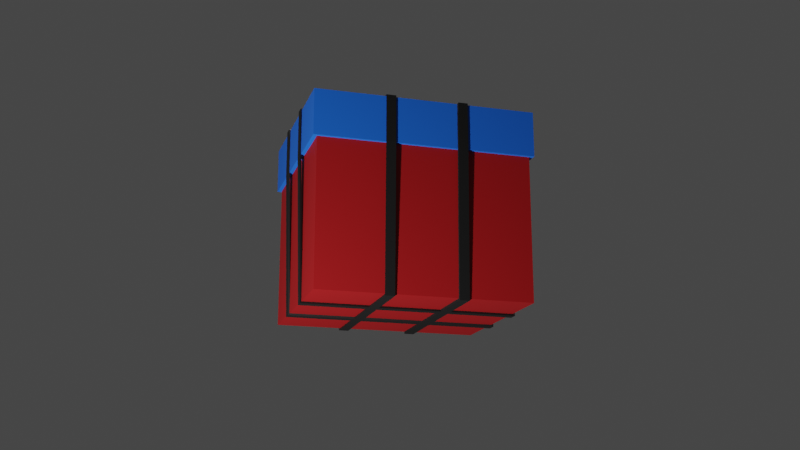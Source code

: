 # Source: pubg-airdrop.blend  (saved by Blender 2.83.20; exported with 4.5.12 LTS)
import bpy
from mathutils import Matrix  # noqa: F401  (used for matrix-valued properties, if any)

bpy.ops.wm.read_factory_settings(use_empty=True)
scene = bpy.context.scene
scene.name = 'Scene'

# ---- collections
col_collection = bpy.data.collections.new('Collection'); scene.collection.children.link(col_collection)
col_pubg_airdrop = bpy.data.collections.new('Pubg Airdrop'); scene.collection.children.link(col_pubg_airdrop)

# ---- materials (node trees are filled in below, after node groups)
mat_material_001 = bpy.data.materials.new('Material.001')
mat_material_001.use_transparent_shadow = False
mat_material_002 = bpy.data.materials.new('Material.002')
mat_material_002.use_transparent_shadow = False
mat_material = bpy.data.materials.new('Material')
mat_material.alpha_threshold = 0.0
mat_material.use_transparent_shadow = False
mat_material.line_color = (0.0, 0.0, 0.0, 1.0)

# ---- material node trees
mat_material_001.use_nodes = True; mat_material_001.node_tree.nodes.clear()
_N = mat_material_001.node_tree.nodes; _L = mat_material_001.node_tree.links
n0 = _N.new('ShaderNodeBsdfPrincipled'); n0.name = 'Principled BSDF'; n0.location = (10, 300)
n0.distribution = 'GGX'
n0.subsurface_method = 'BURLEY'
n0.inputs[0].default_value = (0.3264, 0.0, 0.001746, 1.0)
n0.inputs[1].default_value = 0.1875
n0.inputs[2].default_value = 0.7031
n0.inputs[3].default_value = 1.45
n0.inputs[27].default_value = (0.0, 0.0, 0.0, 1.0)
n0.inputs[28].default_value = 1.0
n1 = _N.new('ShaderNodeOutputMaterial'); n1.name = 'Material Output'; n1.location = (300, 300)
_L.new(n0.outputs[0], n1.inputs[0])
n1.is_active_output = True
mat_material_002.use_nodes = True; mat_material_002.node_tree.nodes.clear()
_N = mat_material_002.node_tree.nodes; _L = mat_material_002.node_tree.links
n0 = _N.new('ShaderNodeBsdfPrincipled'); n0.name = 'Principled BSDF'; n0.location = (10, 300)
n0.distribution = 'GGX'
n0.subsurface_method = 'BURLEY'
n0.inputs[0].default_value = (0.0, 0.1058, 0.6152, 1.0)
n0.inputs[2].default_value = 0.8438
n0.inputs[3].default_value = 1.45
n0.inputs[27].default_value = (0.0, 0.0, 0.0, 1.0)
n0.inputs[28].default_value = 1.0
n1 = _N.new('ShaderNodeOutputMaterial'); n1.name = 'Material Output'; n1.location = (300, 300)
_L.new(n0.outputs[0], n1.inputs[0])
n1.is_active_output = True
mat_material.use_nodes = True; mat_material.node_tree.nodes.clear()
_N = mat_material.node_tree.nodes; _L = mat_material.node_tree.links
n0 = _N.new('ShaderNodeOutputMaterial'); n0.name = 'Material Output'; n0.location = (300, 300)
n1 = _N.new('ShaderNodeBsdfPrincipled'); n1.name = 'Principled BSDF'; n1.location = (10, 300)
n1.distribution = 'GGX'
n1.subsurface_method = 'BURLEY'
n1.inputs[0].default_value = (0.0, 0.0, 0.0, 1.0)
n1.inputs[2].default_value = 0.7125
n1.inputs[3].default_value = 1.45
n1.inputs[27].default_value = (0.0, 0.0, 0.0, 1.0)
n1.inputs[28].default_value = 1.0
_L.new(n1.outputs[0], n0.inputs[0])
n0.is_active_output = True

# ---- world
world_world = bpy.data.worlds.new('World'); scene.world = world_world
world_world.use_nodes = True; world_world.node_tree.nodes.clear()
_N = world_world.node_tree.nodes; _L = world_world.node_tree.links
n0 = _N.new('ShaderNodeOutputWorld'); n0.name = 'World Output'; n0.location = (300, 300)
n1 = _N.new('ShaderNodeBackground'); n1.name = 'Background'; n1.location = (10, 300)
n1.inputs[0].default_value = (0.05088, 0.05088, 0.05088, 1.0)
_L.new(n1.outputs[0], n0.inputs[0])
n0.is_active_output = True
world_world.color = (0.05088, 0.05088, 0.05088)
world_world.use_sun_shadow = False
world_world.sun_shadow_jitter_overblur = 0.0

# ---- cameras
cam_camera = bpy.data.cameras.new('Camera')
cam_camera.clip_end = 100.0
cam_camera.ortho_scale = 7.314

# ---- lights
light_light = bpy.data.lights.new('Light', 'POINT')
light_light.transmission_factor = 0.0
light_light.energy = 1000.0
light_light.shadow_soft_size = 0.1
light_light.shadow_maximum_resolution = 0.006
light_light.use_absolute_resolution = True
light_light_002 = bpy.data.lights.new('Light.002', 'POINT')
light_light_002.transmission_factor = 0.0
light_light_002.energy = 1000.0
light_light_002.shadow_soft_size = 0.1
light_light_002.shadow_maximum_resolution = 0.006
light_light_002.use_absolute_resolution = True

# ---- meshes
me_cube = bpy.data.meshes.new('Cube')
me_cube.from_pydata([(0.5646, 0.6813, 0.7197), (0.5646, 0.6813, -0.7197), (0.5646, -0.6813, 0.7197), (0.5646, -0.6813, -0.7197), (-0.5646, 0.6813, 0.7197), (-0.5646, 0.6813, -0.7197), (-0.5646, -0.6813, 0.7197), (-0.5646, -0.6813, -0.7197), (-0.5646, 0.6813, 0.3747), (0.5646, -0.6813, 0.3747), (-0.5646, -0.6813, 0.3747), (0.5646, 0.6813, 0.3747), (-0.5862, -0.7074, 0.3747), (-0.5862, -0.7074, 0.7197), (0.5862, 0.7074, 0.3747), (-0.5862, 0.7074, 0.3747), (0.5862, -0.7074, 0.3747), (-0.5862, 0.7074, 0.7197), (0.5862, 0.7074, 0.7197), (0.5862, -0.7074, 0.7197)], [], [(7, 5, 1, 3), (6, 13, 19, 2), (1, 11, 9, 3), (10, 9, 16, 12), (8, 5, 7, 10), (8, 10, 12, 15), (5, 8, 11, 1), (6, 2, 0, 4), (2, 19, 18, 0), (14, 18, 19, 16), (15, 17, 18, 14), (16, 19, 13, 12), (15, 12, 13, 17), (4, 17, 13, 6), (8, 15, 14, 11), (9, 11, 14, 16), (4, 0, 18, 17), (10, 7, 3, 9)])
me_cube.polygons.foreach_set('material_index', [0, 1, 0, 1, 0, 1, 0, 1, 1, 1, 1, 1, 1, 1, 1, 1, 1, 0])
_uv = me_cube.uv_layers.new(name='UVMap')
_uv.uv.foreach_set('vector', [0.125, 0.75, 0.125, 0.5, 0.375, 0.5, 0.375, 0.75, 0.875, 0.75, 0.875, 0.75, 0.625, 0.75, 0.625, 0.75, 0.375, 0.5, 0.5651, 0.5, 0.5651, 0.75, 0.375, 0.75, 0.5651, 1.0, 0.5651, 0.75, 0.5651, 0.75, 0.5651, 1.0, 0.5651, 0.25, 0.375, 0.25, 0.375, 0.0, 0.5651, 0.0, 0.5651, 0.25, 0.5651, 0.0, 0.5651, 0.0, 0.5651, 0.25, 0.375, 0.25, 0.5651, 0.25, 0.5651, 0.5, 0.375, 0.5, 0.875, 0.75, 0.625, 0.75, 0.625, 0.5, 0.875, 0.5, 0.625, 0.75, 0.625, 0.75, 0.625, 0.5, 0.625, 0.5, 0.5651, 0.5, 0.625, 0.5, 0.625, 0.75, 0.5651, 0.75, 0.5651, 0.25, 0.625, 0.25, 0.625, 0.5, 0.5651, 0.5, 0.5651, 0.75, 0.625, 0.75, 0.625, 1.0, 0.5651, 1.0, 0.5651, 0.25, 0.5651, 0.0, 0.625, 0.0, 0.625, 0.25, 0.875, 0.5, 0.875, 0.5, 0.875, 0.75, 0.875, 0.75, 0.5651, 0.25, 0.5651, 0.25, 0.5651, 0.5, 0.5651, 0.5, 0.5651, 0.75, 0.5651, 0.5, 0.5651, 0.5, 0.5651, 0.75, 0.875, 0.5, 0.625, 0.5, 0.625, 0.5, 0.875, 0.5, 0.5651, 1.0, 0.375, 1.0, 0.375, 0.75, 0.5651, 0.75])
me_cube.materials.append(mat_material_001)
me_cube.materials.append(mat_material_002)
me_cube.use_remesh_preserve_volume = False
me_cube.use_remesh_preserve_attributes = False
me_cube.use_mirror_vertex_groups = False
me_cube.update()
me_cube_001 = bpy.data.meshes.new('Cube.001')
me_cube_001.from_pydata([(-0.5645, 0.1934, -0.7197), (-0.5645, 0.2556, -0.7197), (-0.5645, -0.2608, -0.7197), (-0.5645, -0.1986, -0.7197), (0.5647, 0.2556, 0.7197), (0.5647, 0.1934, 0.7197), (0.5647, -0.1986, 0.7197), (0.5647, -0.2608, 0.7197), (-0.5645, -0.2608, 0.7197), (-0.5645, -0.1986, 0.7197), (-0.5645, 0.1934, 0.7197), (-0.5645, 0.2556, 0.7197), (0.5647, -0.2608, -0.7197), (0.5647, -0.1986, -0.7197), (0.5647, 0.1934, -0.7197), (0.5647, 0.2556, -0.7197), (0.1572, 0.6788, -0.7197), (0.2194, 0.6788, -0.7197), (-0.2192, 0.6788, -0.7197), (-0.157, 0.6788, -0.7197), (0.2194, -0.6839, 0.7197), (0.1572, -0.6839, 0.7197), (-0.157, -0.6839, 0.7197), (-0.2192, -0.6839, 0.7197), (-0.157, -0.6839, -0.7197), (-0.2192, -0.6839, -0.7197), (0.2194, -0.6839, -0.7197), (0.1572, -0.6839, -0.7197), (-0.157, 0.6788, 0.7197), (-0.2192, 0.6788, 0.7197), (0.2194, 0.6788, 0.7197), (0.1572, 0.6788, 0.7197), (0.2194, 0.2556, -0.7197), (0.2194, 0.1934, -0.7197), (0.1572, 0.1934, -0.7197), (0.1572, 0.2556, -0.7197), (-0.2192, 0.2556, -0.7197), (-0.157, 0.2556, -0.7197), (-0.157, 0.1934, -0.7197), (-0.2192, 0.1934, -0.7197), (0.2194, -0.2608, -0.7197), (0.1572, -0.2608, -0.7197), (0.1572, -0.1986, -0.7197), (0.2194, -0.1986, -0.7197), (-0.2192, -0.2608, -0.7197), (-0.2192, -0.1986, -0.7197), (-0.157, -0.1986, -0.7197), (-0.157, -0.2608, -0.7197), (-0.2192, 0.2556, 0.7197), (-0.2192, 0.1934, 0.7197), (-0.157, 0.1934, 0.7197), (-0.157, 0.2556, 0.7197), (0.2194, 0.2556, 0.7197), (0.1572, 0.2556, 0.7197), (0.1572, 0.1934, 0.7197), (0.2194, 0.1934, 0.7197), (-0.2192, -0.2608, 0.7197), (-0.157, -0.2608, 0.7197), (-0.157, -0.1986, 0.7197), (-0.2192, -0.1986, 0.7197), (0.2194, -0.2608, 0.7197), (0.2194, -0.1986, 0.7197), (0.1572, -0.1986, 0.7197), (0.1572, -0.2608, 0.7197), (0.5863, 0.1931, 0.3747), (0.5863, 0.2558, 0.3747), (-0.2195, -0.71, 0.3747), (-0.1568, -0.71, 0.3747), (0.2198, 0.7048, 0.7197), (0.2198, 0.7048, 0.3747), (-0.218, 0.7048, 0.3747), (0.5863, -0.1981, 0.3747), (-0.5861, 0.2566, 0.3747), (-0.5861, -0.2611, 0.3747), (-0.5861, 0.1947, 0.3747), (-0.1566, 0.7048, 0.3747), (0.1578, -0.71, 0.7197), (0.1578, -0.71, 0.3747), (-0.1566, 0.7048, 0.7197), (0.2201, -0.71, 0.3747), (-0.5861, -0.1989, 0.3747), (0.5863, 0.1931, 0.7197), (0.1569, 0.7048, 0.3747), (-0.5861, -0.1989, 0.7197), (-0.5861, 0.2566, 0.7197), (0.5863, -0.261, 0.7197), (0.5863, -0.261, 0.3747), (-0.2195, -0.71, 0.7197), (0.5863, 0.2558, 0.7197), (0.5863, -0.1981, 0.7197), (-0.5861, -0.2611, 0.7197), (-0.5861, 0.1947, 0.7197), (0.1569, 0.7048, 0.7197), (-0.218, 0.7048, 0.7197), (0.2201, -0.71, 0.7197), (-0.1568, -0.71, 0.7197), (-0.5742, -0.202, -0.7349), (-0.5961, -0.2023, 0.3783), (-0.2229, 0.6904, -0.7349), (-0.2217, 0.7169, 0.3783), (0.1599, -0.6956, -0.7349), (0.1605, -0.7221, 0.3783), (0.5964, -0.2654, 0.7292), (0.5744, -0.2652, 0.7292), (0.2232, 0.6904, -0.7349), (0.2236, 0.7169, 0.3783), (0.5744, -0.202, -0.7349), (0.5964, -0.2015, 0.3783), (0.2232, -0.6956, -0.7349), (0.2238, -0.7221, 0.3783), (-0.5742, -0.2652, -0.7349), (-0.5961, -0.2655, 0.3783), (0.1599, 0.6904, -0.7349), (0.1596, 0.7169, 0.3783), (0.5964, 0.1965, 0.7292), (0.5744, 0.1968, 0.7292), (0.1599, 0.26, -0.7349), (0.2232, 0.26, -0.7349), (0.2232, 0.1968, -0.7349), (0.1599, 0.1968, -0.7349), (-0.2229, 0.1968, -0.7349), (-0.2229, 0.26, -0.7349), (-0.1597, 0.26, -0.7349), (-0.1597, 0.1968, -0.7349), (0.2232, -0.202, -0.7349), (0.2232, -0.2652, -0.7349), (0.1599, -0.2652, -0.7349), (0.1599, -0.202, -0.7349), (-0.1597, -0.2652, -0.7349), (-0.2229, -0.2652, -0.7349), (-0.2229, -0.202, -0.7349), (-0.1597, -0.202, -0.7349), (-0.1597, 0.26, 0.7292), (-0.2229, 0.26, 0.7292), (-0.2229, 0.1968, 0.7292), (-0.1597, 0.1968, 0.7292), (0.2232, 0.1968, 0.7292), (0.2232, 0.26, 0.7292), (0.1599, 0.26, 0.7292), (0.1599, 0.1968, 0.7292), (-0.2229, -0.202, 0.7292), (-0.2229, -0.2652, 0.7292), (-0.1597, -0.2652, 0.7292), (-0.1597, -0.202, 0.7292), (0.1599, -0.2652, 0.7292), (0.2232, -0.2652, 0.7292), (0.2232, -0.202, 0.7292), (0.1599, -0.202, 0.7292), (0.5744, 0.26, 0.7292), (0.5744, 0.1968, -0.7349), (0.5744, 0.26, -0.7349), (0.5744, -0.202, 0.7292), (0.5964, -0.2015, 0.7292), (0.5744, -0.2652, -0.7349), (0.5964, -0.2654, 0.3783), (-0.5742, 0.26, -0.7349), (-0.5961, 0.261, 0.3783), (-0.5742, 0.1968, -0.7349), (-0.5742, -0.2652, 0.7292), (-0.5742, -0.202, 0.7292), (-0.2229, -0.6956, -0.7349), (-0.2232, -0.7221, 0.3783), (-0.5961, 0.1981, 0.3783), (-0.5742, 0.1968, 0.7292), (-0.5742, 0.26, 0.7292), (0.2236, 0.7169, 0.7292), (0.2232, 0.6904, 0.7292), (0.1599, 0.6904, 0.7292), (-0.1597, 0.6904, 0.7292), (-0.2229, 0.6904, 0.7292), (-0.1597, 0.6904, -0.7349), (0.1605, -0.7221, 0.7292), (0.1599, -0.6956, 0.7292), (-0.1597, -0.6956, 0.7292), (-0.1595, -0.7221, 0.7292), (-0.1597, -0.6956, -0.7349), (0.2232, -0.6956, 0.7292), (0.5964, 0.2602, 0.3783), (-0.2229, -0.6956, 0.7292), (-0.1593, 0.7169, 0.3783), (0.5964, 0.2602, 0.7292), (0.5964, 0.1965, 0.3783), (-0.1595, -0.7221, 0.3783), (-0.1593, 0.7169, 0.7292), (-0.5961, -0.2023, 0.7292), (-0.5961, 0.261, 0.7292), (-0.2232, -0.7221, 0.7292), (-0.5961, -0.2655, 0.7292), (-0.5961, 0.1981, 0.7292), (0.1596, 0.7169, 0.7292), (-0.2217, 0.7169, 0.7292), (0.2238, -0.7221, 0.7292)], [], [(8, 90, 83, 9), (66, 67, 24, 25), (4, 88, 81, 5), (32, 35, 34, 33), (36, 39, 38, 37), (40, 43, 42, 41), (44, 47, 46, 45), (48, 51, 50, 49), (52, 55, 54, 53), (56, 59, 58, 57), (60, 63, 62, 61), (71, 13, 12, 86), (39, 36, 1, 0), (44, 45, 3, 2), (80, 73, 2, 3), (55, 52, 4, 5), (60, 61, 6, 7), (14, 15, 32, 33), (34, 35, 37, 38), (12, 13, 43, 40), (41, 42, 46, 47), (10, 11, 48, 49), (50, 51, 53, 54), (8, 9, 59, 56), (57, 58, 62, 63), (54, 55, 61, 62), (49, 50, 58, 59), (31, 30, 52, 53), (29, 28, 51, 48), (38, 39, 45, 46), (33, 34, 42, 43), (19, 18, 36, 37), (17, 16, 35, 32), (47, 44, 25, 24), (40, 41, 27, 26), (69, 82, 16, 17), (72, 74, 0, 1), (63, 60, 20, 21), (56, 57, 22, 23), (70, 18, 19, 75), (87, 95, 67, 66), (76, 94, 79, 77), (68, 92, 82, 69), (78, 93, 70, 75), (84, 91, 74, 72), (83, 90, 73, 80), (85, 89, 71, 86), (81, 88, 65, 64), (20, 94, 76, 21), (10, 91, 84, 11), (31, 92, 68, 30), (6, 89, 85, 7), (77, 79, 26, 27), (22, 95, 87, 23), (15, 14, 64, 65), (29, 93, 78, 28), (158, 159, 184, 187), (161, 160, 175, 182), (148, 115, 114, 180), (117, 118, 119, 116), (121, 122, 123, 120), (125, 126, 127, 124), (129, 130, 131, 128), (133, 134, 135, 132), (137, 138, 139, 136), (141, 142, 143, 140), (145, 146, 147, 144), (107, 154, 153, 106), (120, 157, 155, 121), (129, 110, 96, 130), (97, 96, 110, 111), (136, 115, 148, 137), (145, 103, 151, 146), (149, 118, 117, 150), (119, 123, 122, 116), (153, 125, 124, 106), (126, 128, 131, 127), (163, 134, 133, 164), (135, 139, 138, 132), (158, 141, 140, 159), (142, 144, 147, 143), (139, 147, 146, 136), (134, 140, 143, 135), (167, 138, 137, 166), (169, 133, 132, 168), (123, 131, 130, 120), (118, 124, 127, 119), (170, 122, 121, 98), (104, 117, 116, 112), (128, 175, 160, 129), (125, 108, 100, 126), (105, 104, 112, 113), (156, 155, 157, 162), (144, 172, 176, 145), (141, 178, 173, 142), (99, 179, 170, 98), (186, 161, 182, 174), (171, 101, 109, 191), (165, 105, 113, 189), (183, 179, 99, 190), (185, 156, 162, 188), (184, 97, 111, 187), (102, 154, 107, 152), (114, 181, 177, 180), (176, 172, 171, 191), (163, 164, 185, 188), (167, 166, 165, 189), (151, 103, 102, 152), (101, 100, 108, 109), (173, 178, 186, 174), (150, 177, 181, 149), (169, 168, 183, 190), (68, 69, 105, 165), (42, 34, 119, 127), (37, 35, 116, 122), (79, 94, 191, 109), (12, 40, 125, 153), (19, 37, 122, 170), (43, 13, 106, 124), (67, 95, 174, 182), (76, 77, 101, 171), (36, 18, 98, 121), (41, 47, 128, 126), (89, 6, 151, 152), (94, 20, 176, 191), (78, 75, 179, 183), (46, 42, 127, 131), (24, 67, 182, 175), (81, 64, 181, 114), (17, 32, 117, 104), (10, 49, 134, 163), (86, 12, 153, 154), (9, 83, 184, 159), (83, 80, 97, 184), (35, 16, 112, 116), (48, 11, 164, 133), (90, 8, 158, 187), (84, 72, 156, 185), (21, 76, 171, 172), (50, 54, 139, 135), (72, 1, 155, 156), (64, 14, 149, 181), (85, 86, 154, 102), (95, 22, 173, 174), (53, 51, 132, 138), (39, 0, 157, 120), (23, 87, 186, 178), (47, 24, 175, 128), (8, 56, 141, 158), (91, 10, 163, 188), (59, 9, 159, 140), (1, 36, 121, 155), (93, 29, 169, 190), (25, 44, 129, 160), (57, 63, 144, 142), (44, 2, 110, 129), (11, 84, 185, 164), (80, 3, 96, 97), (40, 26, 108, 125), (62, 58, 143, 147), (92, 31, 167, 189), (87, 66, 161, 186), (18, 70, 99, 98), (54, 62, 147, 139), (3, 45, 130, 96), (28, 78, 183, 168), (77, 27, 100, 101), (27, 41, 126, 100), (61, 55, 136, 146), (65, 88, 180, 177), (7, 85, 102, 103), (49, 59, 140, 134), (66, 25, 160, 161), (69, 17, 104, 105), (15, 65, 177, 150), (58, 50, 135, 143), (0, 74, 162, 157), (71, 89, 152, 107), (13, 71, 107, 106), (26, 79, 109, 108), (75, 19, 170, 179), (31, 53, 138, 167), (30, 68, 165, 166), (73, 90, 187, 111), (2, 73, 111, 110), (88, 4, 148, 180), (52, 30, 166, 137), (55, 5, 115, 136), (16, 82, 113, 112), (63, 21, 172, 144), (4, 52, 137, 148), (74, 91, 188, 162), (5, 81, 114, 115), (20, 60, 145, 176), (29, 48, 133, 169), (60, 7, 103, 145), (56, 23, 178, 141), (51, 28, 168, 132), (6, 61, 146, 151), (22, 57, 142, 173), (38, 46, 131, 123), (14, 33, 118, 149), (70, 93, 190, 99), (45, 39, 120, 130), (32, 15, 150, 117), (82, 92, 189, 113), (33, 43, 124, 118), (34, 38, 123, 119)])
_uv = me_cube_001.uv_layers.new(name='UVMap')
_uv.uv.foreach_set('vector', [0.875, 0.6724, 0.875, 0.6724, 0.875, 0.661, 0.875, 0.661, 0.5651, 0.9235, 0.5651, 0.9098, 0.2152, 0.75, 0.2015, 0.75, 0.625, 0.5776, 0.625, 0.5776, 0.625, 0.589, 0.625, 0.589, 0.2985, 0.5776, 0.2848, 0.5776, 0.2848, 0.589, 0.2985, 0.589, 0.2015, 0.5776, 0.2015, 0.589, 0.2152, 0.589, 0.2152, 0.5776, 0.2985, 0.6724, 0.2985, 0.661, 0.2848, 0.661, 0.2848, 0.6724, 0.2015, 0.6724, 0.2152, 0.6724, 0.2152, 0.661, 0.2015, 0.661, 0.7985, 0.5776, 0.7848, 0.5776, 0.7848, 0.589, 0.7985, 0.589, 0.7015, 0.5776, 0.7015, 0.589, 0.7152, 0.589, 0.7152, 0.5776, 0.7985, 0.6724, 0.7985, 0.661, 0.7848, 0.661, 0.7848, 0.6724, 0.7015, 0.6724, 0.7152, 0.6724, 0.7152, 0.661, 0.7015, 0.661, 0.5651, 0.661, 0.375, 0.661, 0.375, 0.6724, 0.5651, 0.6724, 0.2015, 0.589, 0.2015, 0.5776, 0.125, 0.5776, 0.125, 0.589, 0.2015, 0.6724, 0.2015, 0.661, 0.125, 0.661, 0.125, 0.6724, 0.5651, 0.08904, 0.5651, 0.07763, 0.125, 0.6724, 0.125, 0.661, 0.7015, 0.589, 0.7015, 0.5776, 0.625, 0.5776, 0.625, 0.589, 0.7015, 0.6724, 0.7015, 0.661, 0.625, 0.661, 0.625, 0.6724, 0.375, 0.589, 0.375, 0.5776, 0.2985, 0.5776, 0.2985, 0.589, 0.2848, 0.589, 0.2848, 0.5776, 0.2152, 0.5776, 0.2152, 0.589, 0.375, 0.6724, 0.375, 0.661, 0.2985, 0.661, 0.2985, 0.6724, 0.2848, 0.6724, 0.2848, 0.661, 0.2152, 0.661, 0.2152, 0.6724, 0.875, 0.589, 0.875, 0.5776, 0.7985, 0.5776, 0.7985, 0.589, 0.7848, 0.589, 0.7848, 0.5776, 0.7152, 0.5776, 0.7152, 0.589, 0.875, 0.6724, 0.875, 0.661, 0.7985, 0.661, 0.7985, 0.6724, 0.7848, 0.6724, 0.7848, 0.661, 0.7152, 0.661, 0.7152, 0.6724, 0.7152, 0.589, 0.7015, 0.589, 0.7015, 0.661, 0.7152, 0.661, 0.7985, 0.589, 0.7848, 0.589, 0.7848, 0.661, 0.7985, 0.661, 0.7152, 0.5, 0.7015, 0.5, 0.7015, 0.5776, 0.7152, 0.5776, 0.7985, 0.5, 0.7848, 0.5, 0.7848, 0.5776, 0.7985, 0.5776, 0.2152, 0.589, 0.2015, 0.589, 0.2015, 0.661, 0.2152, 0.661, 0.2985, 0.589, 0.2848, 0.589, 0.2848, 0.661, 0.2985, 0.661, 0.2152, 0.5, 0.2015, 0.5, 0.2015, 0.5776, 0.2152, 0.5776, 0.2985, 0.5, 0.2848, 0.5, 0.2848, 0.5776, 0.2985, 0.5776, 0.2152, 0.6724, 0.2015, 0.6724, 0.2015, 0.75, 0.2152, 0.75, 0.2985, 0.6724, 0.2848, 0.6724, 0.2848, 0.75, 0.2985, 0.75, 0.5651, 0.4235, 0.5651, 0.4098, 0.2848, 0.5, 0.2985, 0.5, 0.5651, 0.1724, 0.5651, 0.161, 0.125, 0.589, 0.125, 0.5776, 0.7152, 0.6724, 0.7015, 0.6724, 0.7015, 0.75, 0.7152, 0.75, 0.7985, 0.6724, 0.7848, 0.6724, 0.7848, 0.75, 0.7985, 0.75, 0.5651, 0.3265, 0.2015, 0.5, 0.2152, 0.5, 0.5651, 0.3402, 0.625, 0.9235, 0.625, 0.9098, 0.5651, 0.9098, 0.5651, 0.9235, 0.625, 0.8402, 0.625, 0.8265, 0.5651, 0.8265, 0.5651, 0.8402, 0.625, 0.4235, 0.625, 0.4098, 0.5651, 0.4098, 0.5651, 0.4235, 0.625, 0.3402, 0.625, 0.3265, 0.5651, 0.3265, 0.5651, 0.3402, 0.625, 0.1724, 0.625, 0.161, 0.5651, 0.161, 0.5651, 0.1724, 0.625, 0.08904, 0.625, 0.07763, 0.5651, 0.07763, 0.5651, 0.08904, 0.625, 0.6724, 0.625, 0.661, 0.5651, 0.661, 0.5651, 0.6724, 0.625, 0.589, 0.625, 0.5776, 0.5651, 0.5776, 0.5651, 0.589, 0.7015, 0.75, 0.7015, 0.75, 0.7152, 0.75, 0.7152, 0.75, 0.875, 0.589, 0.875, 0.589, 0.875, 0.5776, 0.875, 0.5776, 0.7152, 0.5, 0.7152, 0.5, 0.7015, 0.5, 0.7015, 0.5, 0.625, 0.661, 0.625, 0.661, 0.625, 0.6724, 0.625, 0.6724, 0.5651, 0.8402, 0.5651, 0.8265, 0.2985, 0.75, 0.2848, 0.75, 0.7848, 0.75, 0.7848, 0.75, 0.7985, 0.75, 0.7985, 0.75, 0.375, 0.5776, 0.375, 0.589, 0.5651, 0.589, 0.5651, 0.5776, 0.7985, 0.5, 0.7985, 0.5, 0.7848, 0.5, 0.7848, 0.5, 0.875, 0.6724, 0.875, 0.661, 0.875, 0.661, 0.875, 0.6724, 0.5651, 0.9235, 0.2015, 0.75, 0.2152, 0.75, 0.5651, 0.9098, 0.625, 0.5776, 0.625, 0.589, 0.625, 0.589, 0.625, 0.5776, 0.2985, 0.5776, 0.2985, 0.589, 0.2848, 0.589, 0.2848, 0.5776, 0.2015, 0.5776, 0.2152, 0.5776, 0.2152, 0.589, 0.2015, 0.589, 0.2985, 0.6724, 0.2848, 0.6724, 0.2848, 0.661, 0.2985, 0.661, 0.2015, 0.6724, 0.2015, 0.661, 0.2152, 0.661, 0.2152, 0.6724, 0.7985, 0.5776, 0.7985, 0.589, 0.7848, 0.589, 0.7848, 0.5776, 0.7015, 0.5776, 0.7152, 0.5776, 0.7152, 0.589, 0.7015, 0.589, 0.7985, 0.6724, 0.7848, 0.6724, 0.7848, 0.661, 0.7985, 0.661, 0.7015, 0.6724, 0.7015, 0.661, 0.7152, 0.661, 0.7152, 0.6724, 0.5651, 0.661, 0.5651, 0.6724, 0.375, 0.6724, 0.375, 0.661, 0.2015, 0.589, 0.125, 0.589, 0.125, 0.5776, 0.2015, 0.5776, 0.2015, 0.6724, 0.125, 0.6724, 0.125, 0.661, 0.2015, 0.661, 0.5651, 0.08904, 0.125, 0.661, 0.125, 0.6724, 0.5651, 0.07763, 0.7015, 0.589, 0.625, 0.589, 0.625, 0.5776, 0.7015, 0.5776, 0.7015, 0.6724, 0.625, 0.6724, 0.625, 0.661, 0.7015, 0.661, 0.375, 0.589, 0.2985, 0.589, 0.2985, 0.5776, 0.375, 0.5776, 0.2848, 0.589, 0.2152, 0.589, 0.2152, 0.5776, 0.2848, 0.5776, 0.375, 0.6724, 0.2985, 0.6724, 0.2985, 0.661, 0.375, 0.661, 0.2848, 0.6724, 0.2152, 0.6724, 0.2152, 0.661, 0.2848, 0.661, 0.875, 0.589, 0.7985, 0.589, 0.7985, 0.5776, 0.875, 0.5776, 0.7848, 0.589, 0.7152, 0.589, 0.7152, 0.5776, 0.7848, 0.5776, 0.875, 0.6724, 0.7985, 0.6724, 0.7985, 0.661, 0.875, 0.661, 0.7848, 0.6724, 0.7152, 0.6724, 0.7152, 0.661, 0.7848, 0.661, 0.7152, 0.589, 0.7152, 0.661, 0.7015, 0.661, 0.7015, 0.589, 0.7985, 0.589, 0.7985, 0.661, 0.7848, 0.661, 0.7848, 0.589, 0.7152, 0.5, 0.7152, 0.5776, 0.7015, 0.5776, 0.7015, 0.5, 0.7985, 0.5, 0.7985, 0.5776, 0.7848, 0.5776, 0.7848, 0.5, 0.2152, 0.589, 0.2152, 0.661, 0.2015, 0.661, 0.2015, 0.589, 0.2985, 0.589, 0.2985, 0.661, 0.2848, 0.661, 0.2848, 0.589, 0.2152, 0.5, 0.2152, 0.5776, 0.2015, 0.5776, 0.2015, 0.5, 0.2985, 0.5, 0.2985, 0.5776, 0.2848, 0.5776, 0.2848, 0.5, 0.2152, 0.6724, 0.2152, 0.75, 0.2015, 0.75, 0.2015, 0.6724, 0.2985, 0.6724, 0.2985, 0.75, 0.2848, 0.75, 0.2848, 0.6724, 0.5651, 0.4235, 0.2985, 0.5, 0.2848, 0.5, 0.5651, 0.4098, 0.5651, 0.1724, 0.125, 0.5776, 0.125, 0.589, 0.5651, 0.161, 0.7152, 0.6724, 0.7152, 0.75, 0.7015, 0.75, 0.7015, 0.6724, 0.7985, 0.6724, 0.7985, 0.75, 0.7848, 0.75, 0.7848, 0.6724, 0.5651, 0.3265, 0.5651, 0.3402, 0.2152, 0.5, 0.2015, 0.5, 0.625, 0.9235, 0.5651, 0.9235, 0.5651, 0.9098, 0.625, 0.9098, 0.625, 0.8402, 0.5651, 0.8402, 0.5651, 0.8265, 0.625, 0.8265, 0.625, 0.4235, 0.5651, 0.4235, 0.5651, 0.4098, 0.625, 0.4098, 0.625, 0.3402, 0.5651, 0.3402, 0.5651, 0.3265, 0.625, 0.3265, 0.625, 0.1724, 0.5651, 0.1724, 0.5651, 0.161, 0.625, 0.161, 0.625, 0.08904, 0.5651, 0.08904, 0.5651, 0.07763, 0.625, 0.07763, 0.625, 0.6724, 0.5651, 0.6724, 0.5651, 0.661, 0.625, 0.661, 0.625, 0.589, 0.5651, 0.589, 0.5651, 0.5776, 0.625, 0.5776, 0.7015, 0.75, 0.7152, 0.75, 0.7152, 0.75, 0.7015, 0.75, 0.875, 0.589, 0.875, 0.5776, 0.875, 0.5776, 0.875, 0.589, 0.7152, 0.5, 0.7015, 0.5, 0.7015, 0.5, 0.7152, 0.5, 0.625, 0.661, 0.625, 0.6724, 0.625, 0.6724, 0.625, 0.661, 0.5651, 0.8402, 0.2848, 0.75, 0.2985, 0.75, 0.5651, 0.8265, 0.7848, 0.75, 0.7985, 0.75, 0.7985, 0.75, 0.7848, 0.75, 0.375, 0.5776, 0.5651, 0.5776, 0.5651, 0.589, 0.375, 0.589, 0.7985, 0.5, 0.7848, 0.5, 0.7848, 0.5, 0.7985, 0.5, 0.625, 0.4235, 0.5651, 0.4235, 0.5651, 0.4235, 0.625, 0.4235, 0.2848, 0.661, 0.2848, 0.589, 0.2848, 0.589, 0.2848, 0.661, 0.2152, 0.5776, 0.2848, 0.5776, 0.2848, 0.5776, 0.2152, 0.5776, 0.5651, 0.8265, 0.625, 0.8265, 0.625, 0.8265, 0.5651, 0.8265, 0.375, 0.6724, 0.2985, 0.6724, 0.2985, 0.6724, 0.375, 0.6724, 0.2152, 0.5, 0.2152, 0.5776, 0.2152, 0.5776, 0.2152, 0.5, 0.2985, 0.661, 0.375, 0.661, 0.375, 0.661, 0.2985, 0.661, 0.5651, 0.9098, 0.625, 0.9098, 0.625, 0.9098, 0.5651, 0.9098, 0.625, 0.8402, 0.5651, 0.8402, 0.5651, 0.8402, 0.625, 0.8402, 0.2015, 0.5776, 0.2015, 0.5, 0.2015, 0.5, 0.2015, 0.5776, 0.2848, 0.6724, 0.2152, 0.6724, 0.2152, 0.6724, 0.2848, 0.6724, 0.625, 0.661, 0.625, 0.661, 0.625, 0.661, 0.625, 0.661, 0.7015, 0.75, 0.7015, 0.75, 0.7015, 0.75, 0.7015, 0.75, 0.625, 0.3402, 0.5651, 0.3402, 0.5651, 0.3402, 0.625, 0.3402, 0.2152, 0.661, 0.2848, 0.661, 0.2848, 0.661, 0.2152, 0.661, 0.2152, 0.75, 0.5651, 0.9098, 0.5651, 0.9098, 0.2152, 0.75, 0.625, 0.589, 0.5651, 0.589, 0.5651, 0.589, 0.625, 0.589, 0.2985, 0.5, 0.2985, 0.5776, 0.2985, 0.5776, 0.2985, 0.5, 0.875, 0.589, 0.7985, 0.589, 0.7985, 0.589, 0.875, 0.589, 0.5651, 0.6724, 0.375, 0.6724, 0.375, 0.6724, 0.5651, 0.6724, 0.875, 0.661, 0.875, 0.661, 0.875, 0.661, 0.875, 0.661, 0.625, 0.08904, 0.5651, 0.08904, 0.5651, 0.08904, 0.625, 0.08904, 0.2848, 0.5776, 0.2848, 0.5, 0.2848, 0.5, 0.2848, 0.5776, 0.7985, 0.5776, 0.875, 0.5776, 0.875, 0.5776, 0.7985, 0.5776, 0.875, 0.6724, 0.875, 0.6724, 0.875, 0.6724, 0.875, 0.6724, 0.625, 0.1724, 0.5651, 0.1724, 0.5651, 0.1724, 0.625, 0.1724, 0.7152, 0.75, 0.7152, 0.75, 0.7152, 0.75, 0.7152, 0.75, 0.7848, 0.589, 0.7152, 0.589, 0.7152, 0.589, 0.7848, 0.589, 0.5651, 0.1724, 0.125, 0.5776, 0.125, 0.5776, 0.5651, 0.1724, 0.5651, 0.589, 0.375, 0.589, 0.375, 0.589, 0.5651, 0.589, 0.625, 0.6724, 0.5651, 0.6724, 0.5651, 0.6724, 0.625, 0.6724, 0.7848, 0.75, 0.7848, 0.75, 0.7848, 0.75, 0.7848, 0.75, 0.7152, 0.5776, 0.7848, 0.5776, 0.7848, 0.5776, 0.7152, 0.5776, 0.2015, 0.589, 0.125, 0.589, 0.125, 0.589, 0.2015, 0.589, 0.7985, 0.75, 0.7985, 0.75, 0.7985, 0.75, 0.7985, 0.75, 0.2152, 0.6724, 0.2152, 0.75, 0.2152, 0.75, 0.2152, 0.6724, 0.875, 0.6724, 0.7985, 0.6724, 0.7985, 0.6724, 0.875, 0.6724, 0.875, 0.589, 0.875, 0.589, 0.875, 0.589, 0.875, 0.589, 0.7985, 0.661, 0.875, 0.661, 0.875, 0.661, 0.7985, 0.661, 0.125, 0.5776, 0.2015, 0.5776, 0.2015, 0.5776, 0.125, 0.5776, 0.7985, 0.5, 0.7985, 0.5, 0.7985, 0.5, 0.7985, 0.5, 0.2015, 0.75, 0.2015, 0.6724, 0.2015, 0.6724, 0.2015, 0.75, 0.7848, 0.6724, 0.7152, 0.6724, 0.7152, 0.6724, 0.7848, 0.6724, 0.2015, 0.6724, 0.125, 0.6724, 0.125, 0.6724, 0.2015, 0.6724, 0.875, 0.5776, 0.875, 0.5776, 0.875, 0.5776, 0.875, 0.5776, 0.5651, 0.08904, 0.125, 0.661, 0.125, 0.661, 0.5651, 0.08904, 0.2985, 0.6724, 0.2985, 0.75, 0.2985, 0.75, 0.2985, 0.6724, 0.7152, 0.661, 0.7848, 0.661, 0.7848, 0.661, 0.7152, 0.661, 0.7152, 0.5, 0.7152, 0.5, 0.7152, 0.5, 0.7152, 0.5, 0.625, 0.9235, 0.5651, 0.9235, 0.5651, 0.9235, 0.625, 0.9235, 0.2015, 0.5, 0.5651, 0.3265, 0.5651, 0.3265, 0.2015, 0.5, 0.7152, 0.589, 0.7152, 0.661, 0.7152, 0.661, 0.7152, 0.589, 0.125, 0.661, 0.2015, 0.661, 0.2015, 0.661, 0.125, 0.661, 0.7848, 0.5, 0.7848, 0.5, 0.7848, 0.5, 0.7848, 0.5, 0.5651, 0.8402, 0.2848, 0.75, 0.2848, 0.75, 0.5651, 0.8402, 0.2848, 0.75, 0.2848, 0.6724, 0.2848, 0.6724, 0.2848, 0.75, 0.7015, 0.661, 0.7015, 0.589, 0.7015, 0.589, 0.7015, 0.661, 0.5651, 0.5776, 0.625, 0.5776, 0.625, 0.5776, 0.5651, 0.5776, 0.625, 0.6724, 0.625, 0.6724, 0.625, 0.6724, 0.625, 0.6724, 0.7985, 0.589, 0.7985, 0.661, 0.7985, 0.661, 0.7985, 0.589, 0.5651, 0.9235, 0.2015, 0.75, 0.2015, 0.75, 0.5651, 0.9235, 0.5651, 0.4235, 0.2985, 0.5, 0.2985, 0.5, 0.5651, 0.4235, 0.375, 0.5776, 0.5651, 0.5776, 0.5651, 0.5776, 0.375, 0.5776, 0.7848, 0.661, 0.7848, 0.589, 0.7848, 0.589, 0.7848, 0.661, 0.125, 0.589, 0.5651, 0.161, 0.5651, 0.161, 0.125, 0.589, 0.5651, 0.661, 0.625, 0.661, 0.625, 0.661, 0.5651, 0.661, 0.375, 0.661, 0.5651, 0.661, 0.5651, 0.661, 0.375, 0.661, 0.2985, 0.75, 0.5651, 0.8265, 0.5651, 0.8265, 0.2985, 0.75, 0.5651, 0.3402, 0.2152, 0.5, 0.2152, 0.5, 0.5651, 0.3402, 0.7152, 0.5, 0.7152, 0.5776, 0.7152, 0.5776, 0.7152, 0.5, 0.7015, 0.5, 0.7015, 0.5, 0.7015, 0.5, 0.7015, 0.5, 0.5651, 0.07763, 0.625, 0.07763, 0.625, 0.07763, 0.5651, 0.07763, 0.125, 0.6724, 0.5651, 0.07763, 0.5651, 0.07763, 0.125, 0.6724, 0.625, 0.5776, 0.625, 0.5776, 0.625, 0.5776, 0.625, 0.5776, 0.7015, 0.5776, 0.7015, 0.5, 0.7015, 0.5, 0.7015, 0.5776, 0.7015, 0.589, 0.625, 0.589, 0.625, 0.589, 0.7015, 0.589, 0.2848, 0.5, 0.5651, 0.4098, 0.5651, 0.4098, 0.2848, 0.5, 0.7152, 0.6724, 0.7152, 0.75, 0.7152, 0.75, 0.7152, 0.6724, 0.625, 0.5776, 0.7015, 0.5776, 0.7015, 0.5776, 0.625, 0.5776, 0.5651, 0.161, 0.625, 0.161, 0.625, 0.161, 0.5651, 0.161, 0.625, 0.589, 0.625, 0.589, 0.625, 0.589, 0.625, 0.589, 0.7015, 0.75, 0.7015, 0.6724, 0.7015, 0.6724, 0.7015, 0.75, 0.7985, 0.5, 0.7985, 0.5776, 0.7985, 0.5776, 0.7985, 0.5, 0.7015, 0.6724, 0.625, 0.6724, 0.625, 0.6724, 0.7015, 0.6724, 0.7985, 0.6724, 0.7985, 0.75, 0.7985, 0.75, 0.7985, 0.6724, 0.7848, 0.5776, 0.7848, 0.5, 0.7848, 0.5, 0.7848, 0.5776, 0.625, 0.661, 0.7015, 0.661, 0.7015, 0.661, 0.625, 0.661, 0.7848, 0.75, 0.7848, 0.6724, 0.7848, 0.6724, 0.7848, 0.75, 0.2152, 0.589, 0.2152, 0.661, 0.2152, 0.661, 0.2152, 0.589, 0.375, 0.589, 0.2985, 0.589, 0.2985, 0.589, 0.375, 0.589, 0.5651, 0.3265, 0.625, 0.3265, 0.625, 0.3265, 0.5651, 0.3265, 0.2015, 0.661, 0.2015, 0.589, 0.2015, 0.589, 0.2015, 0.661, 0.2985, 0.5776, 0.375, 0.5776, 0.375, 0.5776, 0.2985, 0.5776, 0.5651, 0.4098, 0.625, 0.4098, 0.625, 0.4098, 0.5651, 0.4098, 0.2985, 0.589, 0.2985, 0.661, 0.2985, 0.661, 0.2985, 0.589, 0.2848, 0.589, 0.2152, 0.589, 0.2152, 0.589, 0.2848, 0.589])
me_cube_001.materials.append(mat_material)
me_cube_001.use_remesh_preserve_volume = False
me_cube_001.use_remesh_preserve_attributes = False
me_cube_001.use_mirror_vertex_groups = False
me_cube_001.update()

# ---- objects
ob_light = bpy.data.objects.new('Light', light_light)
ob_camera = bpy.data.objects.new('Camera', cam_camera)
ob_light_001 = bpy.data.objects.new('Light.001', light_light_002)
ob_box = bpy.data.objects.new('Box', me_cube)
ob_bow = bpy.data.objects.new('Bow', me_cube_001)

# ---- transforms, parenting, visibility, modifiers, constraints
ob_light.location = (-2.317, 2.721, -2.966)
ob_light.rotation_euler = (0.6503, 0.05522, 1.866)
ob_light.scale = (0.9996, 0.9493, 0.9105)
ob_light.lock_rotations_4d = False
ob_light.empty_display_type = 'ARROWS'
ob_light.color = (0.0, 0.0, 0.0, 0.0)
ob_light.lineart.crease_threshold = 0.0
ob_camera.location = (-6.666, 1.962, -1.992)
ob_camera.rotation_euler = (1.85, -1.741e-06, 4.426)
ob_camera.scale = (1.0, 1.0, 1.0)
ob_camera.lock_rotations_4d = False
ob_camera.empty_display_type = 'ARROWS'
ob_camera.color = (0.0, 0.0, 0.0, 0.0)
ob_camera.display_type = 'WIRE'
ob_camera.lineart.crease_threshold = 0.0
ob_light_001.location = (-0.1519, 0.1384, 3.554)
ob_light_001.rotation_euler = (0.6503, 0.05522, 1.866)
ob_light_001.scale = (0.9996, 0.9493, 0.9105)
ob_light_001.lock_rotations_4d = False
ob_light_001.empty_display_type = 'ARROWS'
ob_light_001.color = (0.0, 0.0, 0.0, 0.0)
ob_light_001.lineart.crease_threshold = 0.0
ob_box.location = (0.0, 0.0, 0.02313)
ob_box.scale = (1.0, 1.0, 0.854)
ob_box.lock_rotations_4d = False
ob_box.empty_display_type = 'ARROWS'
ob_box.lineart.crease_threshold = 0.0
ob_bow.location = (0.0, 0.0, 0.02313)
ob_bow.scale = (1.0, 1.0, 0.854)
ob_bow.lock_rotations_4d = False
ob_bow.empty_display_type = 'ARROWS'
ob_bow.lineart.crease_threshold = 0.0

# ---- collection membership
col_collection.objects.link(ob_light)
col_collection.objects.link(ob_camera)
col_collection.objects.link(ob_light_001)
col_pubg_airdrop.objects.link(ob_box)
col_pubg_airdrop.objects.link(ob_bow)

# ---- scene / render settings (as saved in the file)
scene.camera = ob_camera
scene.frame_start = 1; scene.frame_end = 250; scene.frame_set(1)
scene.render.engine = 'BLENDER_EEVEE_NEXT'
scene.cycles.use_denoising = False
scene.cycles.samples = 128
scene.cycles.sampling_pattern = 'TABULATED_SOBOL'
scene.cycles.use_adaptive_sampling = False
scene.cycles.use_light_tree = False
scene.eevee.use_gtao = True
scene.view_settings.view_transform = 'Filmic'
bpy.context.view_layer.update()
